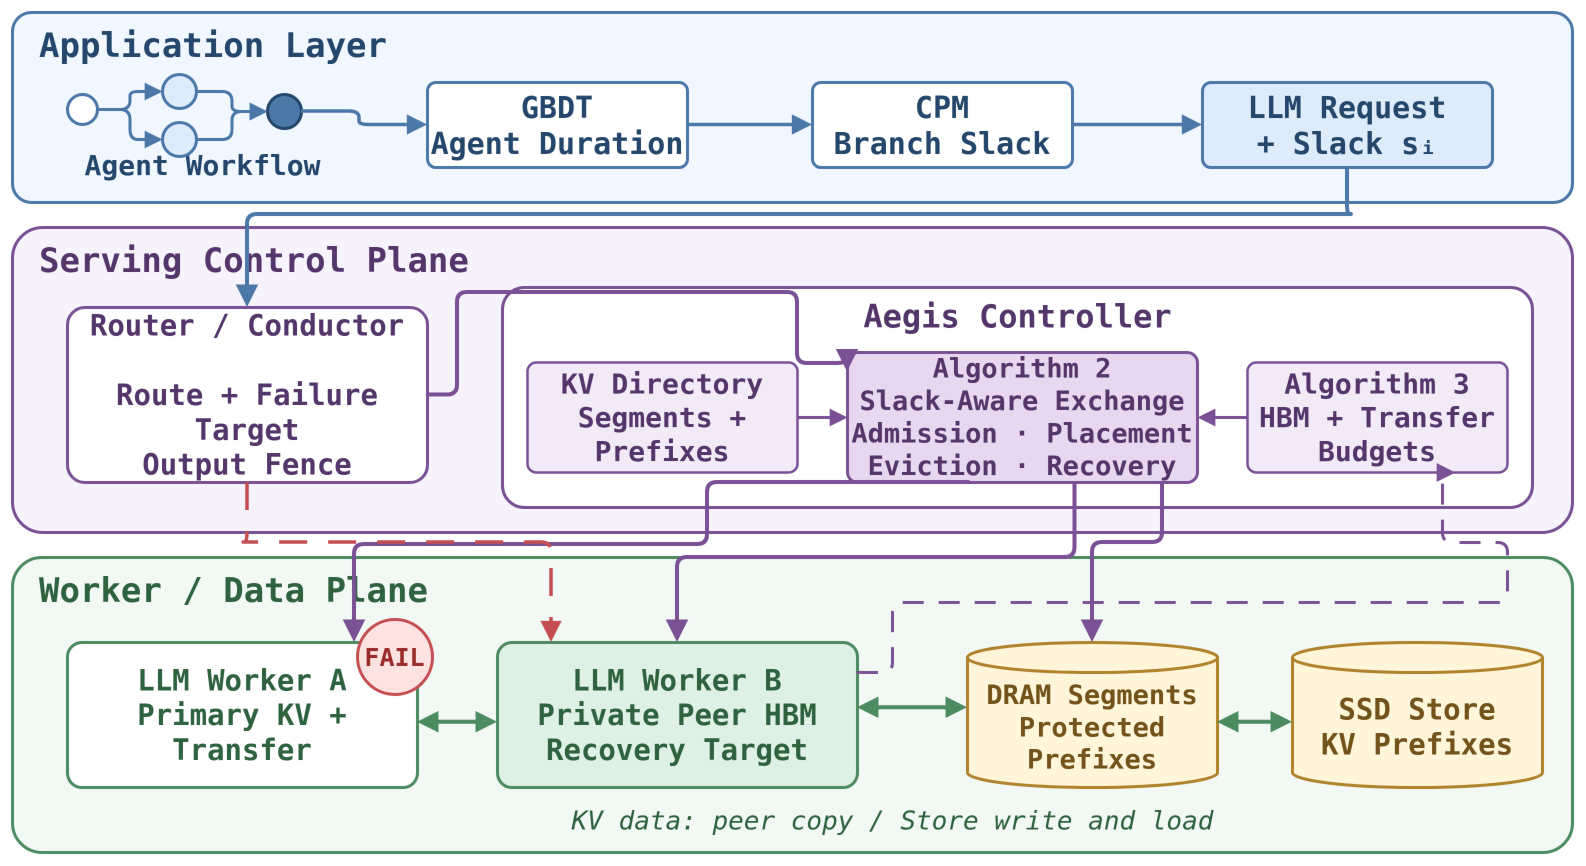

The diagram above was exported from draw.io. Its source (the exported page's mxGraphModel, read from the mxfile embedded in the PNG):
<mxGraphModel dx="1600" dy="900" grid="1" gridSize="10" guides="1" tooltips="1" connect="1" arrows="1" fold="1" page="1" pageScale="1" pageWidth="1600" pageHeight="900" background="#FFFFFF" math="0" shadow="0">
  <root>
    <mxCell id="0" />
    <mxCell id="1" parent="0" />
    <mxCell id="app-layer" value="" style="rounded=1;arcSize=10;container=1;pointerEvents=0;whiteSpace=wrap;html=1;fillColor=#F1F7FF;strokeColor=#4C78A8;strokeWidth=3;" vertex="1" parent="1">
      <mxGeometry x="20" y="20" width="1560" height="190" as="geometry" />
    </mxCell>
    <mxCell id="app-title" value="Application Layer" style="text;html=1;strokeColor=none;fillColor=none;align=left;verticalAlign=middle;fontFamily=Arial;fontSize=34;fontStyle=1;fontColor=#24476B;" vertex="1" parent="app-layer">
      <mxGeometry x="25" y="10" width="300" height="45" as="geometry" />
    </mxCell>
    <mxCell id="workflow-label" value="Agent Workflow" style="text;html=1;strokeColor=none;fillColor=none;align=center;verticalAlign=middle;fontFamily=Arial;fontSize=28;fontStyle=1;fontColor=#24476B;" vertex="1" parent="app-layer">
      <mxGeometry x="40" y="135" width="300" height="35" as="geometry" />
    </mxCell>
    <mxCell id="wf-start" value="" style="ellipse;html=1;aspect=fixed;fillColor=#FFFFFF;strokeColor=#4C78A8;strokeWidth=3;" vertex="1" parent="app-layer">
      <mxGeometry x="55" y="82" width="30" height="30" as="geometry" />
    </mxCell>
    <mxCell id="wf-a" value="" style="ellipse;html=1;aspect=fixed;fillColor=#DDEBFA;strokeColor=#4C78A8;strokeWidth=3;" vertex="1" parent="app-layer">
      <mxGeometry x="150" y="62" width="34" height="34" as="geometry" />
    </mxCell>
    <mxCell id="wf-b" value="" style="ellipse;html=1;aspect=fixed;fillColor=#DDEBFA;strokeColor=#4C78A8;strokeWidth=3;" vertex="1" parent="app-layer">
      <mxGeometry x="150" y="110" width="34" height="34" as="geometry" />
    </mxCell>
    <mxCell id="wf-join" value="" style="ellipse;html=1;aspect=fixed;fillColor=#4C78A8;strokeColor=#24476B;strokeWidth=3;" vertex="1" parent="app-layer">
      <mxGeometry x="255" y="82" width="34" height="34" as="geometry" />
    </mxCell>
    <mxCell id="gbdt" value="GBDT&#10;Agent Duration" style="rounded=1;arcSize=10;whiteSpace=wrap;html=1;fillColor=#FFFFFF;strokeColor=#4C78A8;strokeWidth=3;fontFamily=Arial;fontSize=30;fontStyle=1;fontColor=#24476B;align=center;verticalAlign=middle;" vertex="1" parent="app-layer">
      <mxGeometry x="415" y="70" width="260" height="85" as="geometry" />
    </mxCell>
    <mxCell id="cpm" value="CPM&#10;Branch Slack" style="rounded=1;arcSize=10;whiteSpace=wrap;html=1;fillColor=#FFFFFF;strokeColor=#4C78A8;strokeWidth=3;fontFamily=Arial;fontSize=30;fontStyle=1;fontColor=#24476B;align=center;verticalAlign=middle;" vertex="1" parent="app-layer">
      <mxGeometry x="800" y="70" width="260" height="85" as="geometry" />
    </mxCell>
    <mxCell id="request-slack" value="LLM Request&#10;+ Slack  sᵢ" style="rounded=1;arcSize=10;whiteSpace=wrap;html=1;fillColor=#DDEBFA;strokeColor=#4C78A8;strokeWidth=3;fontFamily=Arial;fontSize=30;fontStyle=1;fontColor=#24476B;align=center;verticalAlign=middle;" vertex="1" parent="app-layer">
      <mxGeometry x="1190" y="70" width="290" height="85" as="geometry" />
    </mxCell>
    <mxCell id="ctrl-layer" value="" style="rounded=1;arcSize=10;container=1;pointerEvents=0;whiteSpace=wrap;html=1;fillColor=#F7F3FC;strokeColor=#7A5195;strokeWidth=3;" vertex="1" parent="1">
      <mxGeometry x="20" y="235" width="1560" height="305" as="geometry" />
    </mxCell>
    <mxCell id="ctrl-title" value="Serving Control Plane" style="text;html=1;strokeColor=none;fillColor=none;align=left;verticalAlign=middle;fontFamily=Arial;fontSize=34;fontStyle=1;fontColor=#55366B;" vertex="1" parent="ctrl-layer">
      <mxGeometry x="25" y="10" width="380" height="45" as="geometry" />
    </mxCell>
    <mxCell id="router" value="Router / Conductor&#10;&#10;Route + Failure Target&#10;Output Fence" style="rounded=1;arcSize=10;whiteSpace=wrap;html=1;fillColor=#FFFFFF;strokeColor=#7A5195;strokeWidth=3;fontFamily=Arial;fontSize=29;fontStyle=1;fontColor=#55366B;align=center;verticalAlign=middle;" vertex="1" parent="ctrl-layer">
      <mxGeometry x="55" y="80" width="360" height="175" as="geometry" />
    </mxCell>
    <mxCell id="controller" value="" style="rounded=1;arcSize=10;container=1;pointerEvents=0;whiteSpace=wrap;html=1;fillColor=#FFFFFF;strokeColor=#7A5195;strokeWidth=3;" vertex="1" parent="ctrl-layer">
      <mxGeometry x="490" y="60" width="1030" height="220" as="geometry" />
    </mxCell>
    <mxCell id="controller-title" value="Aegis Controller" style="text;html=1;strokeColor=none;fillColor=none;align=center;verticalAlign=middle;fontFamily=Arial;fontSize=32;fontStyle=1;fontColor=#55366B;" vertex="1" parent="controller">
      <mxGeometry x="15" y="8" width="1000" height="42" as="geometry" />
    </mxCell>
    <mxCell id="directory" value="KV Directory&#10;Segments + Prefixes" style="rounded=1;arcSize=8;whiteSpace=wrap;html=1;fillColor=#F3EAF8;strokeColor=#7A5195;strokeWidth=2.5;fontFamily=Arial;fontSize=28;fontStyle=1;fontColor=#55366B;align=center;verticalAlign=middle;" vertex="1" parent="controller">
      <mxGeometry x="25" y="75" width="270" height="110" as="geometry" />
    </mxCell>
    <mxCell id="alg2" value="Algorithm 2&#10;Slack-Aware Exchange&#10;Admission · Placement&#10;Eviction · Recovery" style="rounded=1;arcSize=8;whiteSpace=wrap;html=1;fillColor=#E7D8F0;strokeColor=#7A5195;strokeWidth=3;fontFamily=Arial;fontSize=27;fontStyle=1;fontColor=#55366B;align=center;verticalAlign=middle;" vertex="1" parent="controller">
      <mxGeometry x="345" y="65" width="350" height="130" as="geometry" />
    </mxCell>
    <mxCell id="alg3" value="Algorithm 3&#10;HBM + Transfer&#10;Budgets" style="rounded=1;arcSize=8;whiteSpace=wrap;html=1;fillColor=#F3EAF8;strokeColor=#7A5195;strokeWidth=2.5;fontFamily=Arial;fontSize=28;fontStyle=1;fontColor=#55366B;align=center;verticalAlign=middle;" vertex="1" parent="controller">
      <mxGeometry x="745" y="75" width="260" height="110" as="geometry" />
    </mxCell>
    <mxCell id="worker-layer" value="" style="rounded=1;arcSize=10;container=1;pointerEvents=0;whiteSpace=wrap;html=1;fillColor=#F2F8F3;strokeColor=#4D8B61;strokeWidth=3;" vertex="1" parent="1">
      <mxGeometry x="20" y="565" width="1560" height="295" as="geometry" />
    </mxCell>
    <mxCell id="worker-title" value="Worker / Data Plane" style="text;html=1;strokeColor=none;fillColor=none;align=left;verticalAlign=middle;fontFamily=Arial;fontSize=34;fontStyle=1;fontColor=#2F6340;" vertex="1" parent="worker-layer">
      <mxGeometry x="25" y="10" width="350" height="45" as="geometry" />
    </mxCell>
    <mxCell id="worker-a" value="LLM Worker A&#10;Primary KV + Transfer" style="rounded=1;arcSize=10;whiteSpace=wrap;html=1;fillColor=#FFFFFF;strokeColor=#4D8B61;strokeWidth=3;fontFamily=Arial;fontSize=29;fontStyle=1;fontColor=#2F6340;align=center;verticalAlign=middle;" vertex="1" parent="worker-layer">
      <mxGeometry x="55" y="85" width="350" height="145" as="geometry" />
    </mxCell>
    <mxCell id="failure" value="FAIL" style="ellipse;whiteSpace=wrap;html=1;aspect=fixed;fillColor=#FDE2E2;strokeColor=#C44E52;strokeWidth=3;fontFamily=Arial;fontSize=25;fontStyle=1;fontColor=#9B2C2C;align=center;verticalAlign=middle;" vertex="1" parent="worker-layer">
      <mxGeometry x="345" y="62" width="75" height="75" as="geometry" />
    </mxCell>
    <mxCell id="worker-b" value="LLM Worker B&#10;Private Peer HBM&#10;Recovery Target" style="rounded=1;arcSize=10;whiteSpace=wrap;html=1;fillColor=#DFF0E4;strokeColor=#4D8B61;strokeWidth=3;fontFamily=Arial;fontSize=29;fontStyle=1;fontColor=#2F6340;align=center;verticalAlign=middle;" vertex="1" parent="worker-layer">
      <mxGeometry x="485" y="85" width="360" height="145" as="geometry" />
    </mxCell>
    <mxCell id="dram" value="DRAM Segments&#10;Protected Prefixes" style="shape=cylinder3;whiteSpace=wrap;html=1;boundedLbl=1;backgroundOutline=1;fillColor=#FFF5D9;strokeColor=#B0832D;strokeWidth=3;fontFamily=Arial;fontSize=27;fontStyle=1;fontColor=#72531B;align=center;verticalAlign=middle;" vertex="1" parent="worker-layer">
      <mxGeometry x="955" y="85" width="250" height="145" as="geometry" />
    </mxCell>
    <mxCell id="ssd" value="SSD Store&#10;KV Prefixes" style="shape=cylinder3;whiteSpace=wrap;html=1;boundedLbl=1;backgroundOutline=1;fillColor=#FFF5D9;strokeColor=#B0832D;strokeWidth=3;fontFamily=Arial;fontSize=29;fontStyle=1;fontColor=#72531B;align=center;verticalAlign=middle;" vertex="1" parent="worker-layer">
      <mxGeometry x="1280" y="85" width="250" height="145" as="geometry" />
    </mxCell>
    <mxCell id="data-label" value="KV data: peer copy / Store write and load" style="text;html=1;strokeColor=none;fillColor=none;align=center;verticalAlign=middle;fontFamily=Arial;fontSize=26;fontStyle=2;fontColor=#2F6340;" vertex="1" parent="worker-layer">
      <mxGeometry x="480" y="245" width="800" height="35" as="geometry" />
    </mxCell>
    <mxCell id="wf-e1" style="edgeStyle=orthogonalEdgeStyle;rounded=1;jettySize=auto;html=1;endArrow=block;endFill=1;endSize=10;strokeColor=#4C78A8;strokeWidth=3;" edge="1" parent="1" source="wf-start" target="wf-a">
      <mxGeometry relative="1" as="geometry" />
    </mxCell>
    <mxCell id="wf-e2" style="edgeStyle=orthogonalEdgeStyle;rounded=1;jettySize=auto;html=1;endArrow=block;endFill=1;endSize=10;strokeColor=#4C78A8;strokeWidth=3;" edge="1" parent="1" source="wf-start" target="wf-b">
      <mxGeometry relative="1" as="geometry" />
    </mxCell>
    <mxCell id="wf-e3" style="edgeStyle=orthogonalEdgeStyle;rounded=1;jettySize=auto;html=1;endArrow=block;endFill=1;endSize=10;strokeColor=#4C78A8;strokeWidth=3;" edge="1" parent="1" source="wf-a" target="wf-join">
      <mxGeometry relative="1" as="geometry" />
    </mxCell>
    <mxCell id="wf-e4" style="edgeStyle=orthogonalEdgeStyle;rounded=1;jettySize=auto;html=1;endArrow=block;endFill=1;endSize=10;strokeColor=#4C78A8;strokeWidth=3;" edge="1" parent="1" source="wf-b" target="wf-join">
      <mxGeometry relative="1" as="geometry" />
    </mxCell>
    <mxCell id="app-e1" style="edgeStyle=orthogonalEdgeStyle;rounded=1;jettySize=auto;html=1;endArrow=block;endFill=1;endSize=11;strokeColor=#4C78A8;strokeWidth=3.5;exitX=1;exitY=0.5;entryX=0;entryY=0.5;" edge="1" parent="1" source="wf-join" target="gbdt">
      <mxGeometry relative="1" as="geometry" />
    </mxCell>
    <mxCell id="app-e2" style="edgeStyle=orthogonalEdgeStyle;rounded=1;jettySize=auto;html=1;endArrow=block;endFill=1;endSize=11;strokeColor=#4C78A8;strokeWidth=3.5;exitX=1;exitY=0.5;entryX=0;entryY=0.5;" edge="1" parent="1" source="gbdt" target="cpm">
      <mxGeometry relative="1" as="geometry" />
    </mxCell>
    <mxCell id="app-e3" style="edgeStyle=orthogonalEdgeStyle;rounded=1;jettySize=auto;html=1;endArrow=block;endFill=1;endSize=11;strokeColor=#4C78A8;strokeWidth=3.5;exitX=1;exitY=0.5;entryX=0;entryY=0.5;" edge="1" parent="1" source="cpm" target="request-slack">
      <mxGeometry relative="1" as="geometry" />
    </mxCell>
    <mxCell id="request-e" style="edgeStyle=orthogonalEdgeStyle;rounded=1;jettySize=auto;html=1;endArrow=block;endFill=1;endSize=12;strokeColor=#4C78A8;strokeWidth=4;exitX=0.5;exitY=1;entryX=0.5;entryY=0;" edge="1" parent="1" source="request-slack" target="router">
      <mxGeometry relative="1" as="geometry">
        <Array as="points">
          <mxPoint x="1360" y="222" />
          <mxPoint x="250" y="222" />
        </Array>
      </mxGeometry>
    </mxCell>
    <mxCell id="route-e" style="edgeStyle=orthogonalEdgeStyle;rounded=1;jettySize=auto;html=1;endArrow=block;endFill=1;endSize=12;strokeColor=#7A5195;strokeWidth=4;exitX=1;exitY=0.5;entryX=0;entryY=0.15;" edge="1" parent="1" source="router" target="alg2">
      <mxGeometry relative="1" as="geometry">
        <Array as="points">
          <mxPoint x="465" y="402" />
          <mxPoint x="465" y="300" />
          <mxPoint x="805" y="300" />
          <mxPoint x="805" y="371" />
        </Array>
      </mxGeometry>
    </mxCell>
    <mxCell id="dir-e" style="edgeStyle=orthogonalEdgeStyle;rounded=1;jettySize=auto;html=1;endArrow=block;endFill=1;endSize=10;strokeColor=#7A5195;strokeWidth=3;exitX=1;exitY=0.5;entryX=0;entryY=0.5;" edge="1" parent="1" source="directory" target="alg2">
      <mxGeometry relative="1" as="geometry" />
    </mxCell>
    <mxCell id="budget-e" style="edgeStyle=orthogonalEdgeStyle;rounded=1;jettySize=auto;html=1;endArrow=block;endFill=1;endSize=10;strokeColor=#7A5195;strokeWidth=3;exitX=0;exitY=0.5;entryX=1;entryY=0.5;" edge="1" parent="1" source="alg3" target="alg2">
      <mxGeometry relative="1" as="geometry" />
    </mxCell>
    <mxCell id="plan-a" style="edgeStyle=orthogonalEdgeStyle;rounded=1;jettySize=auto;html=1;endArrow=block;endFill=1;endSize=12;strokeColor=#7A5195;strokeWidth=4;exitX=0.35;exitY=1;entryX=0.82;entryY=0;" edge="1" parent="1" source="alg2" target="worker-a">
      <mxGeometry relative="1" as="geometry">
        <Array as="points">
          <mxPoint x="715" y="552" />
          <mxPoint x="362" y="552" />
        </Array>
      </mxGeometry>
    </mxCell>
    <mxCell id="plan-b" style="edgeStyle=orthogonalEdgeStyle;rounded=1;jettySize=auto;html=1;endArrow=block;endFill=1;endSize=12;strokeColor=#7A5195;strokeWidth=4;exitX=0.65;exitY=1;entryX=0.5;entryY=0;" edge="1" parent="1" source="alg2" target="worker-b">
      <mxGeometry relative="1" as="geometry" />
    </mxCell>
    <mxCell id="plan-store" style="edgeStyle=orthogonalEdgeStyle;rounded=1;jettySize=auto;html=1;endArrow=block;endFill=1;endSize=12;strokeColor=#7A5195;strokeWidth=4;exitX=0.9;exitY=1;entryX=0.5;entryY=0;" edge="1" parent="1" source="alg2" target="dram">
      <mxGeometry relative="1" as="geometry">
        <Array as="points">
          <mxPoint x="1170" y="550" />
          <mxPoint x="1100" y="550" />
        </Array>
      </mxGeometry>
    </mxCell>
    <mxCell id="target-e" style="edgeStyle=orthogonalEdgeStyle;rounded=1;jettySize=auto;html=1;endArrow=block;endFill=1;endSize=12;strokeColor=#C44E52;strokeWidth=3.5;dashed=1;dashPattern=8 6;exitX=0.5;exitY=1;entryX=0.15;entryY=0;" edge="1" parent="1" source="router" target="worker-b">
      <mxGeometry relative="1" as="geometry">
        <Array as="points">
          <mxPoint x="250" y="550" />
          <mxPoint x="540" y="550" />
        </Array>
      </mxGeometry>
    </mxCell>
    <mxCell id="peer-data" style="edgeStyle=orthogonalEdgeStyle;rounded=1;jettySize=auto;html=1;startArrow=block;startFill=1;endArrow=block;endFill=1;endSize=11;startSize=11;strokeColor=#4D8B61;strokeWidth=4;exitX=1;exitY=0.55;entryX=0;entryY=0.55;" edge="1" parent="1" source="worker-a" target="worker-b">
      <mxGeometry relative="1" as="geometry" />
    </mxCell>
    <mxCell id="dram-data" style="edgeStyle=orthogonalEdgeStyle;rounded=1;jettySize=auto;html=1;startArrow=block;startFill=1;endArrow=block;endFill=1;endSize=11;startSize=11;strokeColor=#4D8B61;strokeWidth=4;exitX=1;exitY=0.45;entryX=0;entryY=0.45;" edge="1" parent="1" source="worker-b" target="dram">
      <mxGeometry relative="1" as="geometry" />
    </mxCell>
    <mxCell id="ssd-data" style="edgeStyle=orthogonalEdgeStyle;rounded=1;jettySize=auto;html=1;startArrow=block;startFill=1;endArrow=block;endFill=1;endSize=11;startSize=11;strokeColor=#4D8B61;strokeWidth=4;exitX=1;exitY=0.55;entryX=0;entryY=0.55;" edge="1" parent="1" source="dram" target="ssd">
      <mxGeometry relative="1" as="geometry" />
    </mxCell>
    <mxCell id="feedback-e" style="edgeStyle=orthogonalEdgeStyle;rounded=1;jettySize=auto;html=1;endArrow=block;endFill=1;endSize=11;strokeColor=#7A5195;strokeWidth=3;dashed=1;dashPattern=7 5;exitX=1;exitY=0.2;entryX=0.8;entryY=1;" edge="1" parent="1" source="worker-b" target="alg3">
      <mxGeometry relative="1" as="geometry">
        <Array as="points">
          <mxPoint x="900" y="680" />
          <mxPoint x="900" y="610" />
          <mxPoint x="1515" y="610" />
          <mxPoint x="1515" y="550" />
          <mxPoint x="1450" y="550" />
        </Array>
      </mxGeometry>
    </mxCell>
  </root>
</mxGraphModel>